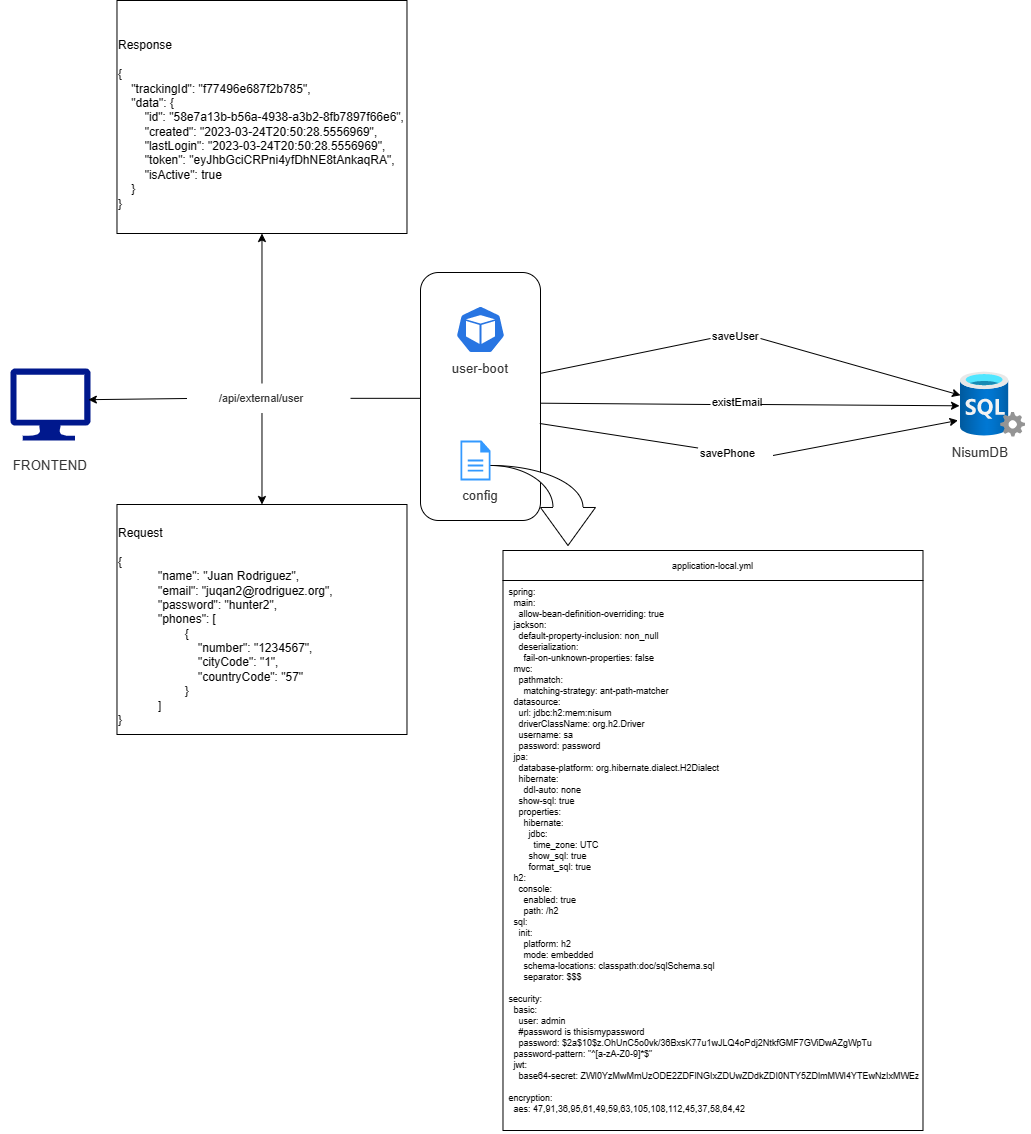

The diagram above was exported from draw.io. Its source (the exported page's mxGraphModel, read from the mxfile embedded in the PNG):
<mxGraphModel dx="2286" dy="1146" grid="1" gridSize="10" guides="1" tooltips="1" connect="1" arrows="1" fold="1" page="1" pageScale="1" pageWidth="1169" pageHeight="827" math="0" shadow="0">
  <root>
    <mxCell id="0" />
    <mxCell id="1" parent="0" />
    <mxCell id="Fper30IDT8UTUZP1_PGA-2" value="" style="rounded=1;whiteSpace=wrap;html=1;" vertex="1" parent="1">
      <mxGeometry x="840" y="422" width="120" height="248" as="geometry" />
    </mxCell>
    <mxCell id="Fper30IDT8UTUZP1_PGA-3" value="" style="sketch=0;html=1;dashed=0;whitespace=wrap;fillColor=#2875E2;strokeColor=#ffffff;points=[[0.005,0.63,0],[0.1,0.2,0],[0.9,0.2,0],[0.5,0,0],[0.995,0.63,0],[0.72,0.99,0],[0.5,1,0],[0.28,0.99,0]];shape=mxgraph.kubernetes.icon;prIcon=pod" vertex="1" parent="1">
      <mxGeometry x="875" y="455" width="50" height="48" as="geometry" />
    </mxCell>
    <mxCell id="Fper30IDT8UTUZP1_PGA-5" value="" style="sketch=0;aspect=fixed;pointerEvents=1;shadow=0;dashed=0;html=1;strokeColor=none;labelPosition=center;verticalLabelPosition=bottom;verticalAlign=top;align=center;fillColor=#00188D;shape=mxgraph.azure.computer" vertex="1" parent="1">
      <mxGeometry x="430" y="518" width="80" height="72" as="geometry" />
    </mxCell>
    <mxCell id="Fper30IDT8UTUZP1_PGA-9" value="&lt;span data-lucid-content=&quot;{&amp;quot;t&amp;quot;:&amp;quot;/api/customer/me&amp;quot;,&amp;quot;m&amp;quot;:[{&amp;quot;s&amp;quot;:0,&amp;quot;n&amp;quot;:&amp;quot;a&amp;quot;,&amp;quot;v&amp;quot;:&amp;quot;center&amp;quot;},{&amp;quot;s&amp;quot;:0,&amp;quot;n&amp;quot;:&amp;quot;c&amp;quot;,&amp;quot;v&amp;quot;:&amp;quot;333333ff&amp;quot;,&amp;quot;e&amp;quot;:16},{&amp;quot;s&amp;quot;:0,&amp;quot;n&amp;quot;:&amp;quot;s&amp;quot;,&amp;quot;v&amp;quot;:17.777777777777775,&amp;quot;e&amp;quot;:16}]}&quot; data-lucid-type=&quot;application/vnd.lucid.text&quot;&gt;&lt;span style=&quot;color: rgb(51, 51, 51); font-size: 13.3333px;&quot;&gt;user-boot&lt;/span&gt;&lt;/span&gt;" style="text;html=1;strokeColor=none;fillColor=none;align=center;verticalAlign=middle;whiteSpace=wrap;rounded=0;" vertex="1" parent="1">
      <mxGeometry x="850" y="503" width="100" height="30" as="geometry" />
    </mxCell>
    <mxCell id="Fper30IDT8UTUZP1_PGA-11" value="&lt;span data-lucid-content=&quot;{&amp;quot;t&amp;quot;:&amp;quot;/api/customer/me&amp;quot;,&amp;quot;m&amp;quot;:[{&amp;quot;s&amp;quot;:0,&amp;quot;n&amp;quot;:&amp;quot;a&amp;quot;,&amp;quot;v&amp;quot;:&amp;quot;center&amp;quot;},{&amp;quot;s&amp;quot;:0,&amp;quot;n&amp;quot;:&amp;quot;c&amp;quot;,&amp;quot;v&amp;quot;:&amp;quot;333333ff&amp;quot;,&amp;quot;e&amp;quot;:16},{&amp;quot;s&amp;quot;:0,&amp;quot;n&amp;quot;:&amp;quot;s&amp;quot;,&amp;quot;v&amp;quot;:17.777777777777775,&amp;quot;e&amp;quot;:16}]}&quot; data-lucid-type=&quot;application/vnd.lucid.text&quot;&gt;&lt;span style=&quot;color: rgb(51, 51, 51); font-size: 13.3333px;&quot;&gt;FRONTEND&lt;/span&gt;&lt;/span&gt;" style="text;html=1;strokeColor=none;fillColor=none;align=center;verticalAlign=middle;whiteSpace=wrap;rounded=0;" vertex="1" parent="1">
      <mxGeometry x="420" y="600" width="100" height="30" as="geometry" />
    </mxCell>
    <mxCell id="Fper30IDT8UTUZP1_PGA-13" value="" style="aspect=fixed;html=1;points=[];align=center;image;fontSize=12;image=img/lib/azure2/databases/SQL_Server.svg;" vertex="1" parent="1">
      <mxGeometry x="1380" y="521.5" width="65" height="65" as="geometry" />
    </mxCell>
    <mxCell id="Fper30IDT8UTUZP1_PGA-17" value="" style="endArrow=classic;html=1;rounded=0;entryX=0.973;entryY=0.433;entryDx=0;entryDy=0;entryPerimeter=0;exitX=0;exitY=0.5;exitDx=0;exitDy=0;" edge="1" parent="1" target="Fper30IDT8UTUZP1_PGA-5" source="Fper30IDT8UTUZP1_PGA-19">
      <mxGeometry width="50" height="50" relative="1" as="geometry">
        <mxPoint x="600" y="548" as="sourcePoint" />
        <mxPoint x="508" y="547.968" as="targetPoint" />
        <Array as="points" />
      </mxGeometry>
    </mxCell>
    <mxCell id="Fper30IDT8UTUZP1_PGA-18" value="" style="endArrow=none;html=1;rounded=0;" edge="1" parent="1">
      <mxGeometry width="50" height="50" relative="1" as="geometry">
        <mxPoint x="840" y="547.8299999999999" as="sourcePoint" />
        <mxPoint x="770" y="547.8299999999999" as="targetPoint" />
      </mxGeometry>
    </mxCell>
    <mxCell id="Fper30IDT8UTUZP1_PGA-49" style="edgeStyle=orthogonalEdgeStyle;rounded=0;orthogonalLoop=1;jettySize=auto;html=1;entryX=0.5;entryY=1;entryDx=0;entryDy=0;" edge="1" parent="1" source="Fper30IDT8UTUZP1_PGA-19" target="Fper30IDT8UTUZP1_PGA-48">
      <mxGeometry relative="1" as="geometry" />
    </mxCell>
    <mxCell id="Fper30IDT8UTUZP1_PGA-19" value="&lt;font style=&quot;font-size: 11px;&quot;&gt;&lt;span data-lucid-content=&quot;{&amp;quot;t&amp;quot;:&amp;quot;/api/customer/me&amp;quot;,&amp;quot;m&amp;quot;:[{&amp;quot;s&amp;quot;:0,&amp;quot;n&amp;quot;:&amp;quot;a&amp;quot;,&amp;quot;v&amp;quot;:&amp;quot;center&amp;quot;},{&amp;quot;s&amp;quot;:0,&amp;quot;n&amp;quot;:&amp;quot;c&amp;quot;,&amp;quot;v&amp;quot;:&amp;quot;333333ff&amp;quot;,&amp;quot;e&amp;quot;:16},{&amp;quot;s&amp;quot;:0,&amp;quot;n&amp;quot;:&amp;quot;s&amp;quot;,&amp;quot;v&amp;quot;:17.777777777777775,&amp;quot;e&amp;quot;:16}]}&quot; data-lucid-type=&quot;application/vnd.lucid.text&quot;&gt;&lt;span style=&quot;color: rgb(51, 51, 51);&quot;&gt;/api/external/user&lt;/span&gt;&lt;/span&gt;&lt;/font&gt;" style="text;html=1;strokeColor=none;fillColor=none;align=center;verticalAlign=middle;whiteSpace=wrap;rounded=0;" vertex="1" parent="1">
      <mxGeometry x="606.48" y="533" width="150" height="30" as="geometry" />
    </mxCell>
    <mxCell id="Fper30IDT8UTUZP1_PGA-25" value="" style="endArrow=classic;html=1;rounded=0;startArrow=none;entryX=-0.039;entryY=0.745;entryDx=0;entryDy=0;entryPerimeter=0;exitX=1;exitY=0.5;exitDx=0;exitDy=0;" edge="1" parent="1" source="Fper30IDT8UTUZP1_PGA-26" target="Fper30IDT8UTUZP1_PGA-13">
      <mxGeometry width="50" height="50" relative="1" as="geometry">
        <mxPoint x="1240" y="610" as="sourcePoint" />
        <mxPoint x="1270" y="573" as="targetPoint" />
      </mxGeometry>
    </mxCell>
    <mxCell id="Fper30IDT8UTUZP1_PGA-26" value="savePhone" style="text;whiteSpace=wrap;html=1;fontSize=11;" vertex="1" parent="1">
      <mxGeometry x="1117.5" y="590" width="75" height="30" as="geometry" />
    </mxCell>
    <mxCell id="Fper30IDT8UTUZP1_PGA-27" value="" style="endArrow=none;html=1;rounded=0;entryX=0;entryY=0.25;entryDx=0;entryDy=0;exitX=0.994;exitY=0.323;exitDx=0;exitDy=0;exitPerimeter=0;" edge="1" parent="1" target="Fper30IDT8UTUZP1_PGA-26">
      <mxGeometry width="50" height="50" relative="1" as="geometry">
        <mxPoint x="959.2799999999997" y="573.0039999999999" as="sourcePoint" />
        <mxPoint x="1010" y="572.81" as="targetPoint" />
      </mxGeometry>
    </mxCell>
    <mxCell id="Fper30IDT8UTUZP1_PGA-30" value="" style="endArrow=classic;html=1;rounded=0;fontSize=11;startArrow=none;exitX=1;exitY=0.5;exitDx=0;exitDy=0;" edge="1" parent="1" source="Fper30IDT8UTUZP1_PGA-31" target="Fper30IDT8UTUZP1_PGA-13">
      <mxGeometry width="50" height="50" relative="1" as="geometry">
        <mxPoint x="1210" y="506" as="sourcePoint" />
        <mxPoint x="1268.6799999999998" y="506.20000000000005" as="targetPoint" />
        <Array as="points" />
      </mxGeometry>
    </mxCell>
    <mxCell id="Fper30IDT8UTUZP1_PGA-31" value="saveUser" style="text;whiteSpace=wrap;html=1;fontSize=11;" vertex="1" parent="1">
      <mxGeometry x="1130" y="473" width="50" height="30" as="geometry" />
    </mxCell>
    <mxCell id="Fper30IDT8UTUZP1_PGA-32" value="" style="endArrow=none;html=1;rounded=0;fontSize=11;exitX=1.006;exitY=0.406;exitDx=0;exitDy=0;exitPerimeter=0;entryX=0;entryY=0.5;entryDx=0;entryDy=0;" edge="1" parent="1" source="Fper30IDT8UTUZP1_PGA-2" target="Fper30IDT8UTUZP1_PGA-31">
      <mxGeometry width="50" height="50" relative="1" as="geometry">
        <mxPoint x="960.72" y="506.4480000000001" as="sourcePoint" />
        <mxPoint x="1010" y="506" as="targetPoint" />
        <Array as="points" />
      </mxGeometry>
    </mxCell>
    <mxCell id="Fper30IDT8UTUZP1_PGA-35" value="application-local.yml" style="swimlane;fontStyle=0;childLayout=stackLayout;horizontal=1;startSize=30;horizontalStack=0;resizeParent=1;resizeParentMax=0;resizeLast=0;collapsible=1;marginBottom=0;fontSize=9;" vertex="1" parent="1">
      <mxGeometry x="922.49" y="700" width="420" height="580" as="geometry" />
    </mxCell>
    <mxCell id="Fper30IDT8UTUZP1_PGA-36" value="spring:&#10;  main:&#10;    allow-bean-definition-overriding: true&#10;  jackson:&#10;    default-property-inclusion: non_null&#10;    deserialization:&#10;      fail-on-unknown-properties: false&#10;  mvc:&#10;    pathmatch:&#10;      matching-strategy: ant-path-matcher&#10;  datasource:&#10;    url: jdbc:h2:mem:nisum&#10;    driverClassName: org.h2.Driver&#10;    username: sa&#10;    password: password&#10;  jpa:&#10;    database-platform: org.hibernate.dialect.H2Dialect&#10;    hibernate:&#10;      ddl-auto: none&#10;    show-sql: true&#10;    properties:&#10;      hibernate:&#10;        jdbc:&#10;          time_zone: UTC&#10;        show_sql: true&#10;        format_sql: true&#10;  h2:&#10;    console:&#10;      enabled: true&#10;      path: /h2&#10;  sql:&#10;    init:&#10;      platform: h2&#10;      mode: embedded&#10;      schema-locations: classpath:doc/sqlSchema.sql&#10;      separator: $$$&#10;&#10;security:&#10;  basic:&#10;    user: admin&#10;    #password is thisismypassword&#10;    password: $2a$10$z.OhUnC5o0vk/36BxsK77u1wJLQ4oPdj2NtkfGMF7GViDwAZgWpTu&#10;  password-pattern: &quot;^[a-zA-Z0-9]*$&quot;&#10;  jwt:&#10;    base64-secret: ZWI0YzMwMmUzODE2ZDFlNGIxZDUwZDdkZDI0NTY5ZDlmMWI4YTEwNzIxMWEzOTExM2E1ZmQ1YzE3Yzg5MmM3YzY4YTgwODEzZTMxOTEyZDE3OWU0YTQzZTQyZjJkNjI1MmMxYmI3MzQyY2Q4MGM3NWEyMzc0YzI1MmVjZTljZjk=&#10;&#10;encryption:&#10;  aes: 47,91,36,95,61,49,59,63,105,108,112,45,37,58,64,42" style="text;strokeColor=none;fillColor=none;align=left;verticalAlign=top;spacingLeft=4;spacingRight=4;overflow=hidden;points=[[0,0.5],[1,0.5]];portConstraint=eastwest;rotatable=0;fontSize=9;fontColor=#000000;" vertex="1" parent="Fper30IDT8UTUZP1_PGA-35">
      <mxGeometry y="30" width="420" height="550" as="geometry" />
    </mxCell>
    <mxCell id="Fper30IDT8UTUZP1_PGA-37" value="" style="html=1;shadow=0;dashed=0;align=center;verticalAlign=middle;shape=mxgraph.arrows2.jumpInArrow;dy=15;dx=38;arrowHead=55;fontSize=9;rotation=90;" vertex="1" parent="1">
      <mxGeometry x="922.49" y="602.49" width="80" height="104.98" as="geometry" />
    </mxCell>
    <mxCell id="Fper30IDT8UTUZP1_PGA-38" value="" style="sketch=0;pointerEvents=1;shadow=0;dashed=0;html=1;strokeColor=none;fillColor=#3399FF;labelPosition=center;verticalLabelPosition=bottom;verticalAlign=top;outlineConnect=0;align=center;shape=mxgraph.office.concepts.document;fontSize=9;" vertex="1" parent="1">
      <mxGeometry x="880" y="590" width="30" height="40" as="geometry" />
    </mxCell>
    <mxCell id="Fper30IDT8UTUZP1_PGA-39" value="&lt;span data-lucid-content=&quot;{&amp;quot;t&amp;quot;:&amp;quot;/api/customer/me&amp;quot;,&amp;quot;m&amp;quot;:[{&amp;quot;s&amp;quot;:0,&amp;quot;n&amp;quot;:&amp;quot;a&amp;quot;,&amp;quot;v&amp;quot;:&amp;quot;center&amp;quot;},{&amp;quot;s&amp;quot;:0,&amp;quot;n&amp;quot;:&amp;quot;c&amp;quot;,&amp;quot;v&amp;quot;:&amp;quot;333333ff&amp;quot;,&amp;quot;e&amp;quot;:16},{&amp;quot;s&amp;quot;:0,&amp;quot;n&amp;quot;:&amp;quot;s&amp;quot;,&amp;quot;v&amp;quot;:17.777777777777775,&amp;quot;e&amp;quot;:16}]}&quot; data-lucid-type=&quot;application/vnd.lucid.text&quot;&gt;&lt;span style=&quot;color: rgb(51, 51, 51); font-size: 13.3333px;&quot;&gt;config&lt;/span&gt;&lt;/span&gt;" style="text;html=1;strokeColor=none;fillColor=none;align=center;verticalAlign=middle;whiteSpace=wrap;rounded=0;" vertex="1" parent="1">
      <mxGeometry x="850" y="630" width="100" height="30" as="geometry" />
    </mxCell>
    <mxCell id="Fper30IDT8UTUZP1_PGA-40" value="&lt;font color=&quot;#333333&quot;&gt;&lt;span style=&quot;font-size: 13.3333px;&quot;&gt;NisumDB&lt;/span&gt;&lt;/font&gt;" style="text;html=1;strokeColor=none;fillColor=none;align=center;verticalAlign=middle;whiteSpace=wrap;rounded=0;" vertex="1" parent="1">
      <mxGeometry x="1350" y="586.5" width="100" height="30" as="geometry" />
    </mxCell>
    <mxCell id="Fper30IDT8UTUZP1_PGA-45" value="" style="endArrow=classic;html=1;rounded=0;fontColor=#FF0000;exitX=0.5;exitY=1;exitDx=0;exitDy=0;" edge="1" parent="1" source="Fper30IDT8UTUZP1_PGA-19" target="Fper30IDT8UTUZP1_PGA-46">
      <mxGeometry width="50" height="50" relative="1" as="geometry">
        <mxPoint x="718.98" y="455" as="sourcePoint" />
        <mxPoint x="745.487323943662" y="690" as="targetPoint" />
        <Array as="points" />
      </mxGeometry>
    </mxCell>
    <mxCell id="Fper30IDT8UTUZP1_PGA-46" value="&lt;div&gt;&lt;br&gt;&lt;/div&gt;&lt;div&gt;Request&lt;/div&gt;&lt;div&gt;&lt;br&gt;&lt;/div&gt;&lt;div&gt;{&lt;/div&gt;&lt;blockquote style=&quot;margin: 0 0 0 40px; border: none; padding: 0px;&quot;&gt;&lt;div&gt;&quot;name&quot;: &quot;Juan Rodriguez&quot;,&lt;/div&gt;&lt;div&gt;&quot;email&quot;: &quot;juqan2@rodriguez.org&quot;,&lt;/div&gt;&lt;div&gt;&quot;password&quot;: &quot;hunter2&quot;,&lt;/div&gt;&lt;div&gt;&quot;phones&quot;: [&lt;/div&gt;&lt;div&gt;&amp;nbsp;&lt;span style=&quot;white-space: pre;&quot;&gt;&#09;&lt;/span&gt;{&lt;/div&gt;&lt;blockquote style=&quot;margin: 0 0 0 40px; border: none; padding: 0px;&quot;&gt;&lt;div&gt;&quot;number&quot;: &quot;1234567&quot;,&lt;/div&gt;&lt;/blockquote&gt;&lt;blockquote style=&quot;margin: 0 0 0 40px; border: none; padding: 0px;&quot;&gt;&lt;div&gt;&quot;cityCode&quot;: &quot;1&quot;,&lt;/div&gt;&lt;/blockquote&gt;&lt;blockquote style=&quot;margin: 0 0 0 40px; border: none; padding: 0px;&quot;&gt;&lt;div&gt;&quot;countryCode&quot;: &quot;57&quot;&lt;/div&gt;&lt;/blockquote&gt;&lt;div&gt;&lt;span style=&quot;white-space: pre;&quot;&gt;&#09;&lt;/span&gt;}&lt;/div&gt;&lt;div&gt;]&lt;/div&gt;&lt;/blockquote&gt;&lt;div&gt;&lt;span style=&quot;&quot;&gt;&lt;/span&gt;&lt;/div&gt;&lt;div&gt;}&lt;/div&gt;" style="whiteSpace=wrap;html=1;align=left;" vertex="1" parent="1">
      <mxGeometry x="536.48" y="654" width="290" height="230" as="geometry" />
    </mxCell>
    <mxCell id="Fper30IDT8UTUZP1_PGA-48" value="&lt;div&gt;&lt;br&gt;&lt;/div&gt;&lt;div&gt;Response&lt;/div&gt;&lt;div&gt;&lt;br&gt;&lt;/div&gt;&lt;div&gt;&lt;div&gt;{&lt;/div&gt;&lt;div&gt;&amp;nbsp; &amp;nbsp; &quot;trackingId&quot;: &quot;f77496e687f2b785&quot;,&lt;/div&gt;&lt;div&gt;&amp;nbsp; &amp;nbsp; &quot;data&quot;: {&lt;/div&gt;&lt;div&gt;&amp;nbsp; &amp;nbsp; &amp;nbsp; &amp;nbsp; &quot;id&quot;: &quot;58e7a13b-b56a-4938-a3b2-8fb7897f66e6&quot;,&lt;/div&gt;&lt;div&gt;&amp;nbsp; &amp;nbsp; &amp;nbsp; &amp;nbsp; &quot;created&quot;: &quot;2023-03-24T20:50:28.5556969&quot;,&lt;/div&gt;&lt;div&gt;&amp;nbsp; &amp;nbsp; &amp;nbsp; &amp;nbsp; &quot;lastLogin&quot;: &quot;2023-03-24T20:50:28.5556969&quot;,&lt;/div&gt;&lt;div&gt;&amp;nbsp; &amp;nbsp; &amp;nbsp; &amp;nbsp; &quot;token&quot;: &quot;eyJhbGciCRPni4yfDhNE8tAnkaqRA&quot;,&lt;/div&gt;&lt;div&gt;&amp;nbsp; &amp;nbsp; &amp;nbsp; &amp;nbsp; &quot;isActive&quot;: true&lt;/div&gt;&lt;div&gt;&amp;nbsp; &amp;nbsp; }&lt;/div&gt;&lt;div&gt;}&lt;/div&gt;&lt;/div&gt;" style="whiteSpace=wrap;html=1;align=left;" vertex="1" parent="1">
      <mxGeometry x="536.48" y="150" width="290" height="233" as="geometry" />
    </mxCell>
    <mxCell id="Fper30IDT8UTUZP1_PGA-51" value="existEmail" style="text;whiteSpace=wrap;html=1;fontSize=11;" vertex="1" parent="1">
      <mxGeometry x="1130" y="539" width="50" height="30" as="geometry" />
    </mxCell>
    <mxCell id="Fper30IDT8UTUZP1_PGA-52" value="" style="endArrow=none;html=1;rounded=0;fontSize=11;exitX=1.006;exitY=0.406;exitDx=0;exitDy=0;exitPerimeter=0;entryX=0;entryY=0.5;entryDx=0;entryDy=0;" edge="1" parent="1" target="Fper30IDT8UTUZP1_PGA-51">
      <mxGeometry width="50" height="50" relative="1" as="geometry">
        <mxPoint x="960.0000000000002" y="552.6879999999999" as="sourcePoint" />
        <mxPoint x="1129.28" y="518" as="targetPoint" />
        <Array as="points" />
      </mxGeometry>
    </mxCell>
    <mxCell id="Fper30IDT8UTUZP1_PGA-53" value="" style="endArrow=classic;html=1;rounded=0;fontSize=11;startArrow=none;exitX=1;exitY=0.5;exitDx=0;exitDy=0;entryX=-0.015;entryY=0.52;entryDx=0;entryDy=0;entryPerimeter=0;" edge="1" parent="1" source="Fper30IDT8UTUZP1_PGA-51" target="Fper30IDT8UTUZP1_PGA-13">
      <mxGeometry width="50" height="50" relative="1" as="geometry">
        <mxPoint x="1190" y="498" as="sourcePoint" />
        <mxPoint x="1390" y="554.7741935483871" as="targetPoint" />
        <Array as="points" />
      </mxGeometry>
    </mxCell>
  </root>
</mxGraphModel>